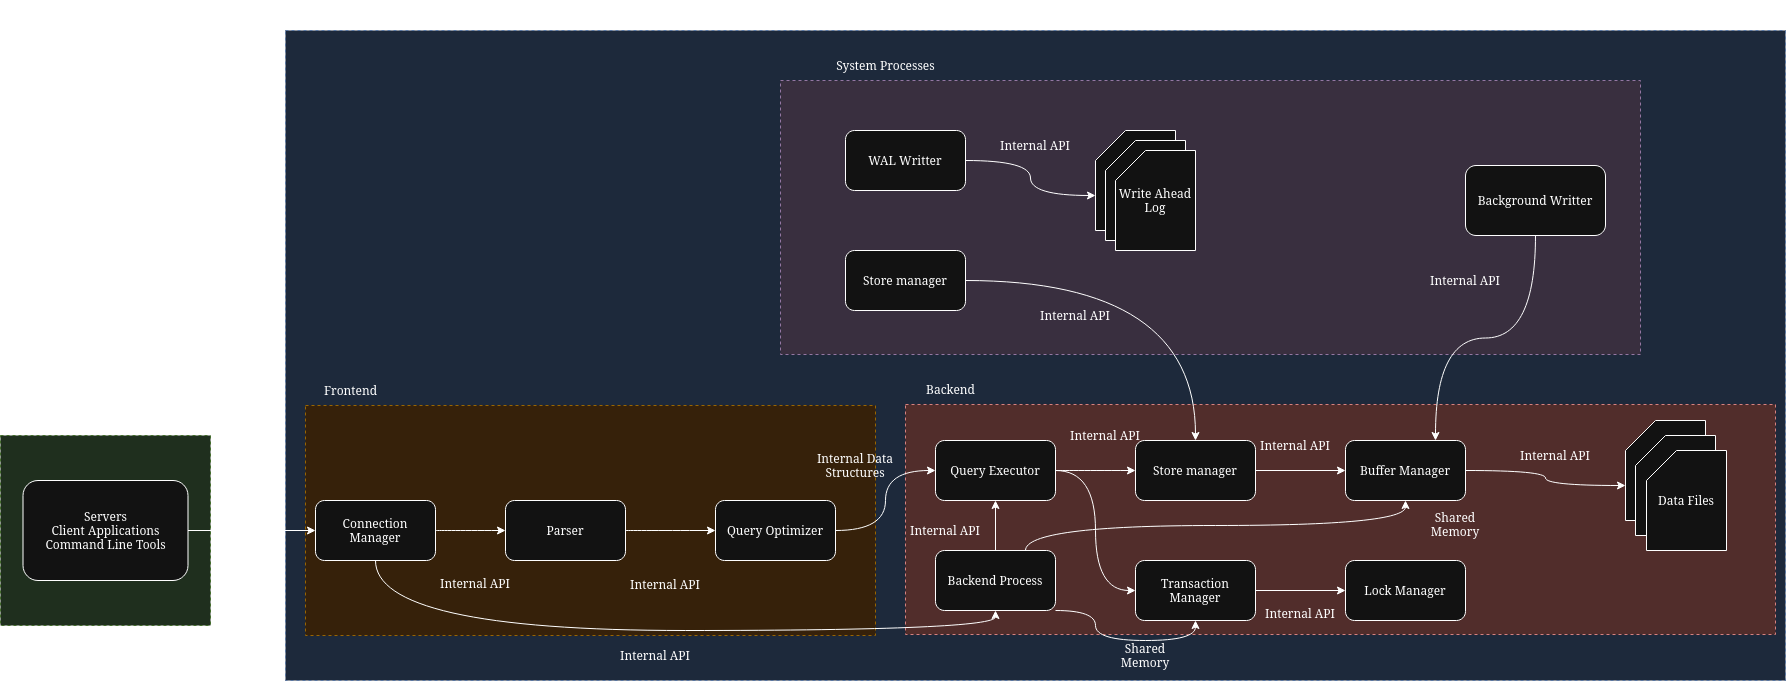

The diagram above was exported from draw.io. Its source (the exported page's mxGraphModel, read from the mxfile embedded in the PNG):
<mxGraphModel dx="2918" dy="1187" grid="1" gridSize="10" guides="1" tooltips="1" connect="1" arrows="1" fold="1" page="1" pageScale="1" pageWidth="850" pageHeight="1100" math="0" shadow="0">
  <root>
    <mxCell id="0" />
    <mxCell id="1" parent="0" />
    <mxCell id="XARTb0_yHuuEa4xfqRP4-8" value="" style="rounded=0;whiteSpace=wrap;html=1;fillColor=#dae8fc;strokeColor=#6c8ebf;dashed=1;" parent="1" vertex="1">
      <mxGeometry x="-80" y="160" width="1500" height="650" as="geometry" />
    </mxCell>
    <mxCell id="XARTb0_yHuuEa4xfqRP4-21" value="" style="rounded=0;whiteSpace=wrap;html=1;fillColor=#f8cecc;strokeColor=#b85450;dashed=1;" parent="1" vertex="1">
      <mxGeometry x="540" y="534" width="870" height="230" as="geometry" />
    </mxCell>
    <mxCell id="XARTb0_yHuuEa4xfqRP4-2" value="Client Applications" style="text;html=1;align=center;verticalAlign=middle;resizable=0;points=[];autosize=1;strokeColor=none;fillColor=none;" parent="1" vertex="1">
      <mxGeometry x="-365" y="535" width="130" height="30" as="geometry" />
    </mxCell>
    <mxCell id="XARTb0_yHuuEa4xfqRP4-6" value="" style="rounded=0;whiteSpace=wrap;html=1;fillColor=#d5e8d4;strokeColor=#82b366;dashed=1;" parent="1" vertex="1">
      <mxGeometry x="-365" y="565" width="210" height="190" as="geometry" />
    </mxCell>
    <mxCell id="XARTb0_yHuuEa4xfqRP4-5" value="Servers&lt;br&gt;Client Applications&lt;br&gt;Command Line Tools" style="rounded=1;whiteSpace=wrap;html=1;" parent="1" vertex="1">
      <mxGeometry x="-342.5" y="610" width="165" height="100" as="geometry" />
    </mxCell>
    <mxCell id="XARTb0_yHuuEa4xfqRP4-9" value="PostgreSQL Server" style="text;html=1;align=center;verticalAlign=middle;resizable=0;points=[];autosize=1;strokeColor=none;fillColor=none;" parent="1" vertex="1">
      <mxGeometry x="-70" y="130" width="130" height="30" as="geometry" />
    </mxCell>
    <mxCell id="XARTb0_yHuuEa4xfqRP4-11" value="" style="rounded=0;whiteSpace=wrap;html=1;fillColor=#ffe6cc;strokeColor=#d79b00;dashed=1;" parent="1" vertex="1">
      <mxGeometry x="-60" y="535" width="570" height="230" as="geometry" />
    </mxCell>
    <mxCell id="XARTb0_yHuuEa4xfqRP4-12" value="Frontend" style="text;html=1;align=center;verticalAlign=middle;resizable=0;points=[];autosize=1;strokeColor=none;fillColor=none;" parent="1" vertex="1">
      <mxGeometry x="-55" y="505" width="80" height="30" as="geometry" />
    </mxCell>
    <mxCell id="YA6QMMYPdQ6rn_r61YpM-12" style="edgeStyle=orthogonalEdgeStyle;rounded=0;orthogonalLoop=1;jettySize=auto;html=1;entryX=0;entryY=0.5;entryDx=0;entryDy=0;curved=1;" edge="1" parent="1" source="XARTb0_yHuuEa4xfqRP4-13" target="XARTb0_yHuuEa4xfqRP4-16">
      <mxGeometry relative="1" as="geometry" />
    </mxCell>
    <mxCell id="YA6QMMYPdQ6rn_r61YpM-58" style="edgeStyle=orthogonalEdgeStyle;rounded=0;orthogonalLoop=1;jettySize=auto;html=1;curved=1;exitX=0.5;exitY=1;exitDx=0;exitDy=0;" edge="1" parent="1" source="XARTb0_yHuuEa4xfqRP4-13" target="XARTb0_yHuuEa4xfqRP4-14">
      <mxGeometry relative="1" as="geometry">
        <Array as="points">
          <mxPoint x="10" y="760" />
          <mxPoint x="630" y="760" />
        </Array>
      </mxGeometry>
    </mxCell>
    <mxCell id="XARTb0_yHuuEa4xfqRP4-13" value="Connection Manager" style="rounded=1;whiteSpace=wrap;html=1;" parent="1" vertex="1">
      <mxGeometry x="-50" y="630" width="120" height="60" as="geometry" />
    </mxCell>
    <mxCell id="YA6QMMYPdQ6rn_r61YpM-53" style="edgeStyle=orthogonalEdgeStyle;rounded=0;orthogonalLoop=1;jettySize=auto;html=1;entryX=0.5;entryY=1;entryDx=0;entryDy=0;curved=1;" edge="1" parent="1" source="XARTb0_yHuuEa4xfqRP4-14" target="XARTb0_yHuuEa4xfqRP4-26">
      <mxGeometry relative="1" as="geometry">
        <Array as="points">
          <mxPoint x="730" y="740" />
          <mxPoint x="730" y="770" />
          <mxPoint x="830" y="770" />
        </Array>
      </mxGeometry>
    </mxCell>
    <mxCell id="YA6QMMYPdQ6rn_r61YpM-54" style="edgeStyle=orthogonalEdgeStyle;rounded=0;orthogonalLoop=1;jettySize=auto;html=1;curved=1;exitX=0.75;exitY=0;exitDx=0;exitDy=0;" edge="1" parent="1" source="XARTb0_yHuuEa4xfqRP4-14" target="XARTb0_yHuuEa4xfqRP4-31">
      <mxGeometry relative="1" as="geometry" />
    </mxCell>
    <mxCell id="YA6QMMYPdQ6rn_r61YpM-59" style="edgeStyle=orthogonalEdgeStyle;rounded=0;orthogonalLoop=1;jettySize=auto;html=1;entryX=0.5;entryY=1;entryDx=0;entryDy=0;" edge="1" parent="1" source="XARTb0_yHuuEa4xfqRP4-14" target="XARTb0_yHuuEa4xfqRP4-23">
      <mxGeometry relative="1" as="geometry" />
    </mxCell>
    <mxCell id="XARTb0_yHuuEa4xfqRP4-14" value="Backend Process" style="rounded=1;whiteSpace=wrap;html=1;" parent="1" vertex="1">
      <mxGeometry x="570" y="680" width="120" height="60" as="geometry" />
    </mxCell>
    <mxCell id="YA6QMMYPdQ6rn_r61YpM-18" style="edgeStyle=orthogonalEdgeStyle;rounded=0;orthogonalLoop=1;jettySize=auto;html=1;curved=1;" edge="1" parent="1" source="XARTb0_yHuuEa4xfqRP4-16" target="XARTb0_yHuuEa4xfqRP4-20">
      <mxGeometry relative="1" as="geometry" />
    </mxCell>
    <mxCell id="XARTb0_yHuuEa4xfqRP4-16" value="Parser" style="rounded=1;whiteSpace=wrap;html=1;" parent="1" vertex="1">
      <mxGeometry x="140" y="630" width="120" height="60" as="geometry" />
    </mxCell>
    <mxCell id="YA6QMMYPdQ6rn_r61YpM-23" style="edgeStyle=orthogonalEdgeStyle;rounded=0;orthogonalLoop=1;jettySize=auto;html=1;curved=1;" edge="1" parent="1" source="XARTb0_yHuuEa4xfqRP4-20" target="XARTb0_yHuuEa4xfqRP4-23">
      <mxGeometry relative="1" as="geometry" />
    </mxCell>
    <mxCell id="XARTb0_yHuuEa4xfqRP4-20" value="Query Optimizer" style="rounded=1;whiteSpace=wrap;html=1;" parent="1" vertex="1">
      <mxGeometry x="350" y="630" width="120" height="60" as="geometry" />
    </mxCell>
    <mxCell id="XARTb0_yHuuEa4xfqRP4-22" value="Backend" style="text;html=1;align=center;verticalAlign=middle;resizable=0;points=[];autosize=1;strokeColor=none;fillColor=none;" parent="1" vertex="1">
      <mxGeometry x="550" y="504" width="70" height="30" as="geometry" />
    </mxCell>
    <mxCell id="YA6QMMYPdQ6rn_r61YpM-31" style="edgeStyle=orthogonalEdgeStyle;rounded=0;orthogonalLoop=1;jettySize=auto;html=1;entryX=0;entryY=0.5;entryDx=0;entryDy=0;curved=1;" edge="1" parent="1" source="XARTb0_yHuuEa4xfqRP4-23" target="XARTb0_yHuuEa4xfqRP4-30">
      <mxGeometry relative="1" as="geometry" />
    </mxCell>
    <mxCell id="YA6QMMYPdQ6rn_r61YpM-33" style="edgeStyle=orthogonalEdgeStyle;rounded=0;orthogonalLoop=1;jettySize=auto;html=1;entryX=0;entryY=0.5;entryDx=0;entryDy=0;curved=1;" edge="1" parent="1" source="XARTb0_yHuuEa4xfqRP4-23" target="XARTb0_yHuuEa4xfqRP4-26">
      <mxGeometry relative="1" as="geometry" />
    </mxCell>
    <mxCell id="XARTb0_yHuuEa4xfqRP4-23" value="Query Executor" style="rounded=1;whiteSpace=wrap;html=1;" parent="1" vertex="1">
      <mxGeometry x="570" y="570" width="120" height="60" as="geometry" />
    </mxCell>
    <mxCell id="YA6QMMYPdQ6rn_r61YpM-36" style="edgeStyle=orthogonalEdgeStyle;rounded=0;orthogonalLoop=1;jettySize=auto;html=1;" edge="1" parent="1" source="XARTb0_yHuuEa4xfqRP4-26" target="XARTb0_yHuuEa4xfqRP4-27">
      <mxGeometry relative="1" as="geometry" />
    </mxCell>
    <mxCell id="XARTb0_yHuuEa4xfqRP4-26" value="Transaction Manager" style="rounded=1;whiteSpace=wrap;html=1;" parent="1" vertex="1">
      <mxGeometry x="770" y="690" width="120" height="60" as="geometry" />
    </mxCell>
    <mxCell id="XARTb0_yHuuEa4xfqRP4-27" value="Lock Manager" style="rounded=1;whiteSpace=wrap;html=1;" parent="1" vertex="1">
      <mxGeometry x="980" y="690" width="120" height="60" as="geometry" />
    </mxCell>
    <mxCell id="YA6QMMYPdQ6rn_r61YpM-38" style="edgeStyle=orthogonalEdgeStyle;rounded=0;orthogonalLoop=1;jettySize=auto;html=1;entryX=0;entryY=0.5;entryDx=0;entryDy=0;" edge="1" parent="1" source="XARTb0_yHuuEa4xfqRP4-30" target="XARTb0_yHuuEa4xfqRP4-31">
      <mxGeometry relative="1" as="geometry" />
    </mxCell>
    <mxCell id="XARTb0_yHuuEa4xfqRP4-30" value="Store manager" style="rounded=1;whiteSpace=wrap;html=1;" parent="1" vertex="1">
      <mxGeometry x="770" y="570" width="120" height="60" as="geometry" />
    </mxCell>
    <mxCell id="XARTb0_yHuuEa4xfqRP4-31" value="Buffer Manager" style="rounded=1;whiteSpace=wrap;html=1;" parent="1" vertex="1">
      <mxGeometry x="980" y="570" width="120" height="60" as="geometry" />
    </mxCell>
    <mxCell id="XARTb0_yHuuEa4xfqRP4-32" value="Data Files" style="shape=card;whiteSpace=wrap;html=1;" parent="1" vertex="1">
      <mxGeometry x="1260" y="550" width="80" height="100" as="geometry" />
    </mxCell>
    <mxCell id="XARTb0_yHuuEa4xfqRP4-33" value="Data Files" style="shape=card;whiteSpace=wrap;html=1;" parent="1" vertex="1">
      <mxGeometry x="1270" y="565" width="80" height="100" as="geometry" />
    </mxCell>
    <mxCell id="XARTb0_yHuuEa4xfqRP4-34" value="Data Files" style="shape=card;whiteSpace=wrap;html=1;" parent="1" vertex="1">
      <mxGeometry x="1281" y="580" width="80" height="100" as="geometry" />
    </mxCell>
    <mxCell id="XARTb0_yHuuEa4xfqRP4-35" value="" style="rounded=0;whiteSpace=wrap;html=1;fillColor=#e1d5e7;strokeColor=#9673a6;dashed=1;" parent="1" vertex="1">
      <mxGeometry x="415" y="210" width="860" height="274" as="geometry" />
    </mxCell>
    <mxCell id="XARTb0_yHuuEa4xfqRP4-36" value="System Processes" style="text;html=1;align=center;verticalAlign=middle;resizable=0;points=[];autosize=1;strokeColor=none;fillColor=none;" parent="1" vertex="1">
      <mxGeometry x="460" y="180" width="120" height="30" as="geometry" />
    </mxCell>
    <mxCell id="YA6QMMYPdQ6rn_r61YpM-42" style="edgeStyle=orthogonalEdgeStyle;rounded=0;orthogonalLoop=1;jettySize=auto;html=1;curved=1;" edge="1" parent="1" source="XARTb0_yHuuEa4xfqRP4-37" target="XARTb0_yHuuEa4xfqRP4-30">
      <mxGeometry relative="1" as="geometry" />
    </mxCell>
    <mxCell id="XARTb0_yHuuEa4xfqRP4-37" value="Store manager" style="rounded=1;whiteSpace=wrap;html=1;" parent="1" vertex="1">
      <mxGeometry x="480" y="380" width="120" height="60" as="geometry" />
    </mxCell>
    <mxCell id="YA6QMMYPdQ6rn_r61YpM-2" value="WAL Writter" style="rounded=1;whiteSpace=wrap;html=1;" vertex="1" parent="1">
      <mxGeometry x="480" y="260" width="120" height="60" as="geometry" />
    </mxCell>
    <mxCell id="YA6QMMYPdQ6rn_r61YpM-5" value="" style="shape=card;whiteSpace=wrap;html=1;" vertex="1" parent="1">
      <mxGeometry x="730" y="260" width="80" height="100" as="geometry" />
    </mxCell>
    <mxCell id="YA6QMMYPdQ6rn_r61YpM-6" value="" style="shape=card;whiteSpace=wrap;html=1;" vertex="1" parent="1">
      <mxGeometry x="740" y="270" width="80" height="100" as="geometry" />
    </mxCell>
    <mxCell id="YA6QMMYPdQ6rn_r61YpM-7" value="Write Ahead&lt;br&gt;Log" style="shape=card;whiteSpace=wrap;html=1;" vertex="1" parent="1">
      <mxGeometry x="750" y="280" width="80" height="100" as="geometry" />
    </mxCell>
    <mxCell id="YA6QMMYPdQ6rn_r61YpM-48" style="edgeStyle=orthogonalEdgeStyle;rounded=0;orthogonalLoop=1;jettySize=auto;html=1;entryX=0.75;entryY=0;entryDx=0;entryDy=0;curved=1;" edge="1" parent="1" source="YA6QMMYPdQ6rn_r61YpM-8" target="XARTb0_yHuuEa4xfqRP4-31">
      <mxGeometry relative="1" as="geometry" />
    </mxCell>
    <mxCell id="YA6QMMYPdQ6rn_r61YpM-8" value="Background Writter" style="rounded=1;whiteSpace=wrap;html=1;" vertex="1" parent="1">
      <mxGeometry x="1100" y="295" width="140" height="70" as="geometry" />
    </mxCell>
    <mxCell id="YA6QMMYPdQ6rn_r61YpM-10" value="" style="endArrow=classic;html=1;rounded=0;exitX=1;exitY=0.5;exitDx=0;exitDy=0;" edge="1" parent="1" source="XARTb0_yHuuEa4xfqRP4-5" target="XARTb0_yHuuEa4xfqRP4-13">
      <mxGeometry width="50" height="50" relative="1" as="geometry">
        <mxPoint x="430" y="650" as="sourcePoint" />
        <mxPoint x="480" y="600" as="targetPoint" />
      </mxGeometry>
    </mxCell>
    <mxCell id="YA6QMMYPdQ6rn_r61YpM-11" value="TCP/IP" style="text;html=1;align=center;verticalAlign=middle;whiteSpace=wrap;rounded=0;" vertex="1" parent="1">
      <mxGeometry x="-145" y="669" width="60" height="30" as="geometry" />
    </mxCell>
    <mxCell id="YA6QMMYPdQ6rn_r61YpM-14" value="Internal API" style="text;html=1;align=center;verticalAlign=middle;whiteSpace=wrap;rounded=0;" vertex="1" parent="1">
      <mxGeometry x="70" y="698" width="80" height="30" as="geometry" />
    </mxCell>
    <mxCell id="YA6QMMYPdQ6rn_r61YpM-20" value="Internal API" style="text;html=1;align=center;verticalAlign=middle;whiteSpace=wrap;rounded=0;" vertex="1" parent="1">
      <mxGeometry x="260" y="699" width="80" height="30" as="geometry" />
    </mxCell>
    <mxCell id="YA6QMMYPdQ6rn_r61YpM-22" value="Internal Data Structures" style="text;html=1;align=center;verticalAlign=middle;whiteSpace=wrap;rounded=0;" vertex="1" parent="1">
      <mxGeometry x="450" y="580" width="80" height="30" as="geometry" />
    </mxCell>
    <mxCell id="YA6QMMYPdQ6rn_r61YpM-30" value="Shared Memory" style="text;html=1;align=center;verticalAlign=middle;whiteSpace=wrap;rounded=0;" vertex="1" parent="1">
      <mxGeometry x="1050" y="639" width="80" height="30" as="geometry" />
    </mxCell>
    <mxCell id="YA6QMMYPdQ6rn_r61YpM-32" value="Internal API" style="text;html=1;align=center;verticalAlign=middle;whiteSpace=wrap;rounded=0;" vertex="1" parent="1">
      <mxGeometry x="700" y="550" width="80" height="30" as="geometry" />
    </mxCell>
    <mxCell id="YA6QMMYPdQ6rn_r61YpM-37" value="Internal API" style="text;html=1;align=center;verticalAlign=middle;whiteSpace=wrap;rounded=0;" vertex="1" parent="1">
      <mxGeometry x="895" y="728" width="80" height="30" as="geometry" />
    </mxCell>
    <mxCell id="YA6QMMYPdQ6rn_r61YpM-39" style="edgeStyle=orthogonalEdgeStyle;rounded=0;orthogonalLoop=1;jettySize=auto;html=1;entryX=0;entryY=0;entryDx=0;entryDy=65;entryPerimeter=0;curved=1;" edge="1" parent="1" source="XARTb0_yHuuEa4xfqRP4-31" target="XARTb0_yHuuEa4xfqRP4-32">
      <mxGeometry relative="1" as="geometry" />
    </mxCell>
    <mxCell id="YA6QMMYPdQ6rn_r61YpM-40" value="Internal API" style="text;html=1;align=center;verticalAlign=middle;whiteSpace=wrap;rounded=0;" vertex="1" parent="1">
      <mxGeometry x="890" y="560" width="80" height="30" as="geometry" />
    </mxCell>
    <mxCell id="YA6QMMYPdQ6rn_r61YpM-41" value="Internal API" style="text;html=1;align=center;verticalAlign=middle;whiteSpace=wrap;rounded=0;" vertex="1" parent="1">
      <mxGeometry x="1150" y="570" width="80" height="30" as="geometry" />
    </mxCell>
    <mxCell id="YA6QMMYPdQ6rn_r61YpM-43" value="Internal API" style="text;html=1;align=center;verticalAlign=middle;whiteSpace=wrap;rounded=0;" vertex="1" parent="1">
      <mxGeometry x="670" y="430" width="80" height="30" as="geometry" />
    </mxCell>
    <mxCell id="YA6QMMYPdQ6rn_r61YpM-44" style="edgeStyle=orthogonalEdgeStyle;rounded=0;orthogonalLoop=1;jettySize=auto;html=1;entryX=0;entryY=0;entryDx=0;entryDy=65;entryPerimeter=0;curved=1;" edge="1" parent="1" source="YA6QMMYPdQ6rn_r61YpM-2" target="YA6QMMYPdQ6rn_r61YpM-5">
      <mxGeometry relative="1" as="geometry" />
    </mxCell>
    <mxCell id="YA6QMMYPdQ6rn_r61YpM-47" value="Internal API" style="text;html=1;align=center;verticalAlign=middle;whiteSpace=wrap;rounded=0;" vertex="1" parent="1">
      <mxGeometry x="630" y="260" width="80" height="30" as="geometry" />
    </mxCell>
    <mxCell id="YA6QMMYPdQ6rn_r61YpM-49" value="Internal API" style="text;html=1;align=center;verticalAlign=middle;whiteSpace=wrap;rounded=0;" vertex="1" parent="1">
      <mxGeometry x="1060" y="395" width="80" height="30" as="geometry" />
    </mxCell>
    <mxCell id="YA6QMMYPdQ6rn_r61YpM-51" value="Shared Memory" style="text;html=1;align=center;verticalAlign=middle;whiteSpace=wrap;rounded=0;" vertex="1" parent="1">
      <mxGeometry x="740" y="770" width="80" height="30" as="geometry" />
    </mxCell>
    <mxCell id="YA6QMMYPdQ6rn_r61YpM-56" value="Internal API" style="text;html=1;align=center;verticalAlign=middle;whiteSpace=wrap;rounded=0;" vertex="1" parent="1">
      <mxGeometry x="250" y="770" width="80" height="30" as="geometry" />
    </mxCell>
    <mxCell id="YA6QMMYPdQ6rn_r61YpM-60" value="Internal API" style="text;html=1;align=center;verticalAlign=middle;whiteSpace=wrap;rounded=0;" vertex="1" parent="1">
      <mxGeometry x="540" y="645" width="80" height="30" as="geometry" />
    </mxCell>
  </root>
</mxGraphModel>